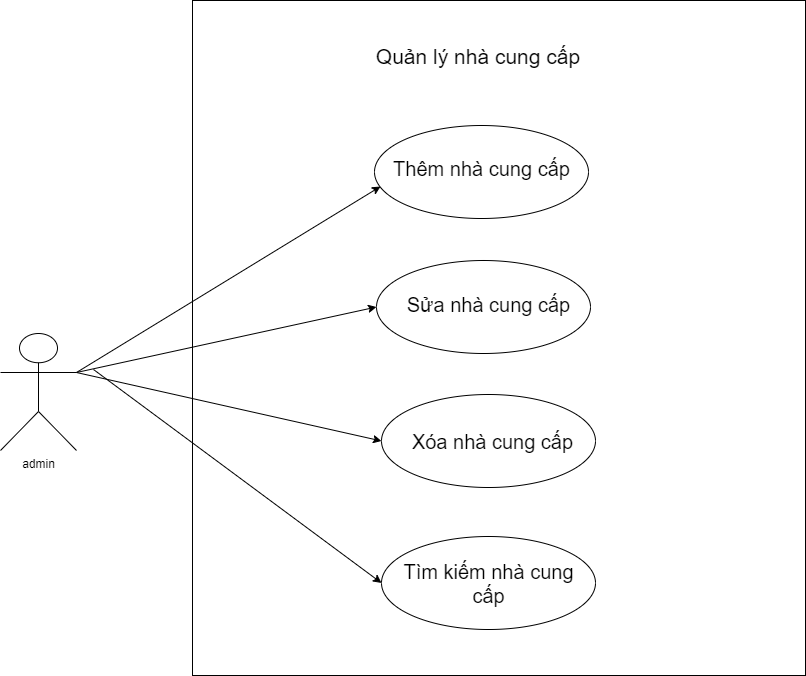

The diagram above was exported from draw.io. Its source (the exported page's mxGraphModel, read from the mxfile embedded in the PNG):
<mxGraphModel dx="1390" dy="1147" grid="0" gridSize="10" guides="1" tooltips="1" connect="1" arrows="1" fold="1" page="0" pageScale="1" pageWidth="1200" pageHeight="1600" math="0" shadow="0">
  <root>
    <mxCell id="0" />
    <mxCell id="1" parent="0" />
    <mxCell id="mPI7m9RuAgrZSlep_LGD-1" value="admin" style="shape=umlActor;verticalLabelPosition=bottom;verticalAlign=top;html=1;outlineConnect=0;" parent="1" vertex="1">
      <mxGeometry x="91" y="177" width="76" height="117" as="geometry" />
    </mxCell>
    <mxCell id="8S1VFgmrQ053vNvGgZkN-13" value="" style="group" vertex="1" connectable="0" parent="1">
      <mxGeometry x="283" y="-156" width="613" height="675" as="geometry" />
    </mxCell>
    <mxCell id="8S1VFgmrQ053vNvGgZkN-3" value="" style="rounded=0;whiteSpace=wrap;html=1;align=center;" vertex="1" parent="8S1VFgmrQ053vNvGgZkN-13">
      <mxGeometry width="613" height="675" as="geometry" />
    </mxCell>
    <mxCell id="8S1VFgmrQ053vNvGgZkN-4" value="" style="group" vertex="1" connectable="0" parent="8S1VFgmrQ053vNvGgZkN-13">
      <mxGeometry x="182" y="125" width="214" height="93" as="geometry" />
    </mxCell>
    <mxCell id="mPI7m9RuAgrZSlep_LGD-3" value="" style="ellipse;whiteSpace=wrap;html=1;" parent="8S1VFgmrQ053vNvGgZkN-4" vertex="1">
      <mxGeometry width="214" height="93" as="geometry" />
    </mxCell>
    <mxCell id="mPI7m9RuAgrZSlep_LGD-7" value="&lt;font style=&quot;font-size: 20px;&quot;&gt;Thêm nhà cung cấp&lt;/font&gt;" style="text;html=1;align=center;verticalAlign=middle;whiteSpace=wrap;rounded=0;" parent="8S1VFgmrQ053vNvGgZkN-4" vertex="1">
      <mxGeometry x="11.5" y="12" width="191" height="61" as="geometry" />
    </mxCell>
    <mxCell id="8S1VFgmrQ053vNvGgZkN-5" value="" style="group" vertex="1" connectable="0" parent="8S1VFgmrQ053vNvGgZkN-13">
      <mxGeometry x="184" y="260" width="214" height="93" as="geometry" />
    </mxCell>
    <mxCell id="mPI7m9RuAgrZSlep_LGD-8" value="" style="ellipse;whiteSpace=wrap;html=1;" parent="8S1VFgmrQ053vNvGgZkN-5" vertex="1">
      <mxGeometry width="214" height="93" as="geometry" />
    </mxCell>
    <mxCell id="mPI7m9RuAgrZSlep_LGD-11" value="&lt;span style=&quot;font-size: 20px;&quot;&gt;Sửa nhà cung cấp&lt;/span&gt;" style="text;html=1;align=center;verticalAlign=middle;whiteSpace=wrap;rounded=0;" parent="8S1VFgmrQ053vNvGgZkN-5" vertex="1">
      <mxGeometry x="17" y="13" width="191" height="61" as="geometry" />
    </mxCell>
    <mxCell id="8S1VFgmrQ053vNvGgZkN-6" value="" style="group" vertex="1" connectable="0" parent="8S1VFgmrQ053vNvGgZkN-13">
      <mxGeometry x="189" y="394" width="214" height="93" as="geometry" />
    </mxCell>
    <mxCell id="mPI7m9RuAgrZSlep_LGD-9" value="" style="ellipse;whiteSpace=wrap;html=1;" parent="8S1VFgmrQ053vNvGgZkN-6" vertex="1">
      <mxGeometry width="214" height="93" as="geometry" />
    </mxCell>
    <mxCell id="mPI7m9RuAgrZSlep_LGD-12" value="&lt;span style=&quot;font-size: 20px;&quot;&gt;Xóa nhà cung cấp&lt;/span&gt;" style="text;html=1;align=center;verticalAlign=middle;whiteSpace=wrap;rounded=0;" parent="8S1VFgmrQ053vNvGgZkN-6" vertex="1">
      <mxGeometry x="15.5" y="16" width="191" height="61" as="geometry" />
    </mxCell>
    <mxCell id="8S1VFgmrQ053vNvGgZkN-7" value="" style="group" vertex="1" connectable="0" parent="8S1VFgmrQ053vNvGgZkN-13">
      <mxGeometry x="189" y="536" width="214" height="93" as="geometry" />
    </mxCell>
    <mxCell id="mPI7m9RuAgrZSlep_LGD-10" value="" style="ellipse;whiteSpace=wrap;html=1;" parent="8S1VFgmrQ053vNvGgZkN-7" vertex="1">
      <mxGeometry width="214" height="93" as="geometry" />
    </mxCell>
    <mxCell id="mPI7m9RuAgrZSlep_LGD-13" value="&lt;font style=&quot;font-size: 20px;&quot;&gt;Tìm kiếm nhà cung cấp&lt;/font&gt;" style="text;html=1;align=center;verticalAlign=middle;whiteSpace=wrap;rounded=0;" parent="8S1VFgmrQ053vNvGgZkN-7" vertex="1">
      <mxGeometry x="11.5" y="16" width="191" height="61" as="geometry" />
    </mxCell>
    <mxCell id="8S1VFgmrQ053vNvGgZkN-10" value="&lt;font style=&quot;font-size: 21px;&quot;&gt;Quản lý nhà cung cấp&lt;/font&gt;" style="text;html=1;align=center;verticalAlign=middle;whiteSpace=wrap;rounded=0;" vertex="1" parent="8S1VFgmrQ053vNvGgZkN-13">
      <mxGeometry x="144" y="25" width="284" height="62" as="geometry" />
    </mxCell>
    <mxCell id="8S1VFgmrQ053vNvGgZkN-15" value="" style="endArrow=classic;html=1;rounded=0;exitX=1;exitY=0.3333333333333333;exitDx=0;exitDy=0;exitPerimeter=0;entryX=0.028;entryY=0.656;entryDx=0;entryDy=0;entryPerimeter=0;" edge="1" parent="1" source="mPI7m9RuAgrZSlep_LGD-1" target="mPI7m9RuAgrZSlep_LGD-3">
      <mxGeometry width="50" height="50" relative="1" as="geometry">
        <mxPoint x="224" y="189" as="sourcePoint" />
        <mxPoint x="582" y="104" as="targetPoint" />
      </mxGeometry>
    </mxCell>
    <mxCell id="8S1VFgmrQ053vNvGgZkN-17" value="" style="endArrow=classic;html=1;rounded=0;entryX=0;entryY=0.5;entryDx=0;entryDy=0;exitX=1;exitY=0.3333333333333333;exitDx=0;exitDy=0;exitPerimeter=0;" edge="1" parent="1" source="mPI7m9RuAgrZSlep_LGD-1" target="mPI7m9RuAgrZSlep_LGD-8">
      <mxGeometry width="50" height="50" relative="1" as="geometry">
        <mxPoint x="180" y="223" as="sourcePoint" />
        <mxPoint x="645" y="158" as="targetPoint" />
      </mxGeometry>
    </mxCell>
    <mxCell id="8S1VFgmrQ053vNvGgZkN-18" value="" style="endArrow=classic;html=1;rounded=0;exitX=1;exitY=0.3333333333333333;exitDx=0;exitDy=0;exitPerimeter=0;entryX=0;entryY=0.5;entryDx=0;entryDy=0;" edge="1" parent="1" source="mPI7m9RuAgrZSlep_LGD-1" target="mPI7m9RuAgrZSlep_LGD-9">
      <mxGeometry width="50" height="50" relative="1" as="geometry">
        <mxPoint x="595" y="208" as="sourcePoint" />
        <mxPoint x="645" y="158" as="targetPoint" />
      </mxGeometry>
    </mxCell>
    <mxCell id="8S1VFgmrQ053vNvGgZkN-19" value="" style="endArrow=classic;html=1;rounded=0;entryX=0;entryY=0.5;entryDx=0;entryDy=0;" edge="1" parent="1" target="mPI7m9RuAgrZSlep_LGD-10">
      <mxGeometry width="50" height="50" relative="1" as="geometry">
        <mxPoint x="184" y="213" as="sourcePoint" />
        <mxPoint x="645" y="158" as="targetPoint" />
      </mxGeometry>
    </mxCell>
  </root>
</mxGraphModel>